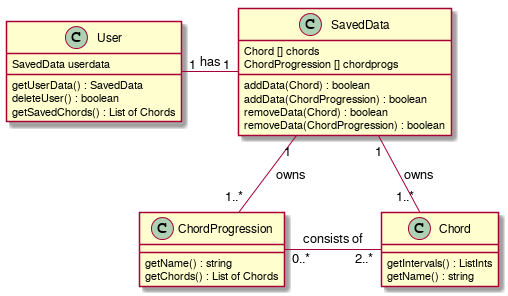

The diagram above was rendered by PlantUML. Its source (embedded in the PNG):
@startuml
User "1" - "1" SavedData : "has"
User : SavedData userdata
User : getUserData() : SavedData
User : deleteUser() : boolean
User : getSavedChords() : List of Chords
Chord : getIntervals() : ListInts
Chord : getName() : string
ChordProgression "0..*" - "2..*" Chord : consists of
ChordProgression : getName() : string
ChordProgression : getChords() : List of Chords
SavedData "1" -- "1..*" Chord : owns
SavedData "1" -- "1..*" ChordProgression : owns
SavedData : Chord [] chords
SavedData : ChordProgression [] chordprogs
SavedData : addData(Chord) : boolean
SavedData : addData(ChordProgression) : boolean
SavedData : removeData(Chord) : boolean
SavedData : removeData(ChordProgression) : boolean
@enduml